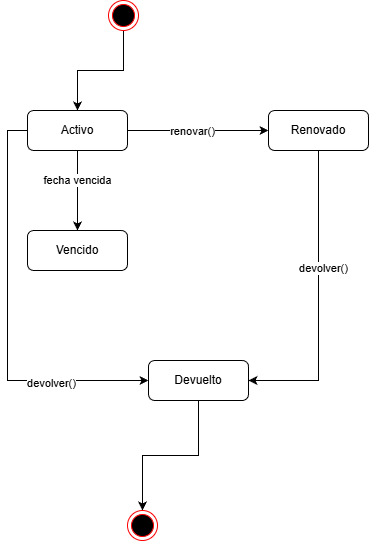

The diagram above was exported from draw.io. Its source (the exported page's mxGraphModel, read from the mxfile embedded in the PNG):
<mxGraphModel dx="1554" dy="850" grid="1" gridSize="10" guides="1" tooltips="1" connect="1" arrows="1" fold="1" page="1" pageScale="1" pageWidth="827" pageHeight="1169" math="0" shadow="0">
  <root>
    <mxCell id="0" />
    <mxCell id="1" parent="0" />
    <mxCell id="7CqUEw5b7Q_qyvo5EbAE-11" edge="1" parent="1" source="7CqUEw5b7Q_qyvo5EbAE-1" style="edgeStyle=orthogonalEdgeStyle;rounded=0;orthogonalLoop=1;jettySize=auto;html=1;exitX=0.5;exitY=1;exitDx=0;exitDy=0;entryX=0.5;entryY=0;entryDx=0;entryDy=0;" target="7CqUEw5b7Q_qyvo5EbAE-6">
      <mxGeometry relative="1" as="geometry" />
    </mxCell>
    <mxCell id="7CqUEw5b7Q_qyvo5EbAE-1" parent="1" style="ellipse;html=1;shape=endState;fillColor=#000000;strokeColor=#ff0000;" value="" vertex="1">
      <mxGeometry height="30" width="30" x="430" y="40" as="geometry" />
    </mxCell>
    <mxCell id="7CqUEw5b7Q_qyvo5EbAE-12" edge="1" parent="1" source="7CqUEw5b7Q_qyvo5EbAE-6" style="edgeStyle=orthogonalEdgeStyle;rounded=0;orthogonalLoop=1;jettySize=auto;html=1;exitX=1;exitY=0.5;exitDx=0;exitDy=0;" target="7CqUEw5b7Q_qyvo5EbAE-7">
      <mxGeometry relative="1" as="geometry" />
    </mxCell>
    <mxCell id="7CqUEw5b7Q_qyvo5EbAE-23" connectable="0" parent="7CqUEw5b7Q_qyvo5EbAE-12" style="edgeLabel;html=1;align=center;verticalAlign=middle;resizable=0;points=[];" value="renovar()" vertex="1">
      <mxGeometry relative="1" x="-0.0894" as="geometry">
        <mxPoint as="offset" />
      </mxGeometry>
    </mxCell>
    <mxCell id="7CqUEw5b7Q_qyvo5EbAE-14" edge="1" parent="1" source="7CqUEw5b7Q_qyvo5EbAE-6" style="edgeStyle=orthogonalEdgeStyle;rounded=0;orthogonalLoop=1;jettySize=auto;html=1;exitX=0.5;exitY=1;exitDx=0;exitDy=0;entryX=0.5;entryY=0;entryDx=0;entryDy=0;" target="7CqUEw5b7Q_qyvo5EbAE-8">
      <mxGeometry relative="1" as="geometry" />
    </mxCell>
    <mxCell id="7CqUEw5b7Q_qyvo5EbAE-21" connectable="0" parent="7CqUEw5b7Q_qyvo5EbAE-14" style="edgeLabel;html=1;align=center;verticalAlign=middle;resizable=0;points=[];" value="fecha vencida" vertex="1">
      <mxGeometry relative="1" x="-0.285" y="-1" as="geometry">
        <mxPoint as="offset" />
      </mxGeometry>
    </mxCell>
    <mxCell id="7CqUEw5b7Q_qyvo5EbAE-16" edge="1" parent="1" source="7CqUEw5b7Q_qyvo5EbAE-6" style="edgeStyle=orthogonalEdgeStyle;rounded=0;orthogonalLoop=1;jettySize=auto;html=1;exitX=0;exitY=0.5;exitDx=0;exitDy=0;entryX=0;entryY=0.5;entryDx=0;entryDy=0;" target="7CqUEw5b7Q_qyvo5EbAE-9">
      <mxGeometry relative="1" as="geometry" />
    </mxCell>
    <mxCell id="7CqUEw5b7Q_qyvo5EbAE-20" connectable="0" parent="7CqUEw5b7Q_qyvo5EbAE-16" style="edgeLabel;html=1;align=center;verticalAlign=middle;resizable=0;points=[];" value="devolver()" vertex="1">
      <mxGeometry relative="1" x="0.5241" y="-2" as="geometry">
        <mxPoint as="offset" />
      </mxGeometry>
    </mxCell>
    <mxCell id="7CqUEw5b7Q_qyvo5EbAE-6" parent="1" style="rounded=1;whiteSpace=wrap;html=1;" value="Activo" vertex="1">
      <mxGeometry height="40" width="100" x="349" y="150" as="geometry" />
    </mxCell>
    <mxCell id="7CqUEw5b7Q_qyvo5EbAE-18" edge="1" parent="1" source="7CqUEw5b7Q_qyvo5EbAE-7" style="edgeStyle=orthogonalEdgeStyle;rounded=0;orthogonalLoop=1;jettySize=auto;html=1;exitX=0.5;exitY=1;exitDx=0;exitDy=0;entryX=1;entryY=0.5;entryDx=0;entryDy=0;" target="7CqUEw5b7Q_qyvo5EbAE-9">
      <mxGeometry relative="1" as="geometry" />
    </mxCell>
    <mxCell id="7CqUEw5b7Q_qyvo5EbAE-19" connectable="0" parent="7CqUEw5b7Q_qyvo5EbAE-18" style="edgeLabel;html=1;align=center;verticalAlign=middle;resizable=0;points=[];" value="devolver()" vertex="1">
      <mxGeometry relative="1" x="-0.2227" y="4" as="geometry">
        <mxPoint as="offset" />
      </mxGeometry>
    </mxCell>
    <mxCell id="7CqUEw5b7Q_qyvo5EbAE-7" parent="1" style="rounded=1;whiteSpace=wrap;html=1;" value="Renovado" vertex="1">
      <mxGeometry height="40" width="100" x="590" y="150" as="geometry" />
    </mxCell>
    <mxCell id="7CqUEw5b7Q_qyvo5EbAE-8" parent="1" style="rounded=1;whiteSpace=wrap;html=1;" value="Vencido" vertex="1">
      <mxGeometry height="40" width="100" x="349" y="270" as="geometry" />
    </mxCell>
    <mxCell id="7CqUEw5b7Q_qyvo5EbAE-25" edge="1" parent="1" source="7CqUEw5b7Q_qyvo5EbAE-9" style="edgeStyle=orthogonalEdgeStyle;rounded=0;orthogonalLoop=1;jettySize=auto;html=1;exitX=0.5;exitY=1;exitDx=0;exitDy=0;entryX=0.5;entryY=0;entryDx=0;entryDy=0;" target="7CqUEw5b7Q_qyvo5EbAE-24">
      <mxGeometry relative="1" as="geometry" />
    </mxCell>
    <mxCell id="7CqUEw5b7Q_qyvo5EbAE-9" parent="1" style="rounded=1;whiteSpace=wrap;html=1;" value="Devuelto" vertex="1">
      <mxGeometry height="40" width="100" x="470" y="400" as="geometry" />
    </mxCell>
    <mxCell id="7CqUEw5b7Q_qyvo5EbAE-24" parent="1" style="ellipse;html=1;shape=endState;fillColor=#000000;strokeColor=#ff0000;" value="" vertex="1">
      <mxGeometry height="30" width="30" x="449" y="550" as="geometry" />
    </mxCell>
  </root>
</mxGraphModel>